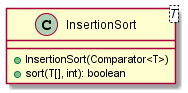

The diagram above was rendered by PlantUML. Its source (embedded in the PNG):
@startuml

    class InsertionSort<T> {
        +InsertionSort(Comparator<T>)
        +sort(T[], int): boolean
    }

@enduml